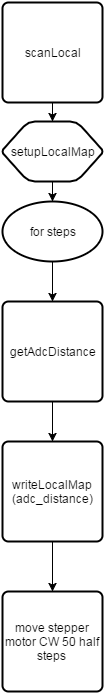

The diagram above was exported from draw.io. Its source (the exported page's mxGraphModel, read from the mxfile embedded in the PNG):
<mxGraphModel dx="1834" dy="1936" grid="1" gridSize="10" guides="1" tooltips="1" connect="1" arrows="1" fold="1" page="0" pageScale="1" pageWidth="826" pageHeight="1169" background="none" math="0" shadow="0">
  <root>
    <mxCell id="0" />
    <mxCell id="1" parent="0" />
    <mxCell id="2" style="edgeStyle=orthogonalEdgeStyle;rounded=0;html=1;entryX=0.5;entryY=0;entryPerimeter=0;jettySize=auto;orthogonalLoop=1;" edge="1" source="3" target="9" parent="1">
      <mxGeometry x="-20" y="2070" as="geometry" />
    </mxCell>
    <mxCell id="3" value="scanLocal" style="strokeWidth=2;html=1;shape=mxgraph.flowchart.process;whiteSpace=wrap;" vertex="1" parent="1">
      <mxGeometry x="-70" y="1971" width="100" height="100" as="geometry" />
    </mxCell>
    <mxCell id="4" style="edgeStyle=orthogonalEdgeStyle;rounded=0;html=1;entryX=0.5;entryY=0;entryPerimeter=0;jettySize=auto;orthogonalLoop=1;" edge="1" source="5" target="7" parent="1">
      <mxGeometry x="-20" y="2230" as="geometry" />
    </mxCell>
    <mxCell id="5" value="for steps" style="strokeWidth=2;html=1;shape=mxgraph.flowchart.start_1;whiteSpace=wrap;" vertex="1" parent="1">
      <mxGeometry x="-70" y="2170" width="100" height="60" as="geometry" />
    </mxCell>
    <mxCell id="6" style="edgeStyle=orthogonalEdgeStyle;rounded=0;html=1;entryX=0.5;entryY=0;entryPerimeter=0;jettySize=auto;orthogonalLoop=1;" edge="1" source="7" target="11" parent="1">
      <mxGeometry x="-20" y="2370" as="geometry" />
    </mxCell>
    <mxCell id="7" value="getAdcDistance" style="strokeWidth=2;html=1;shape=mxgraph.flowchart.process;whiteSpace=wrap;" vertex="1" parent="1">
      <mxGeometry x="-70" y="2270" width="100" height="100" as="geometry" />
    </mxCell>
    <mxCell id="8" style="edgeStyle=orthogonalEdgeStyle;rounded=0;html=1;jettySize=auto;orthogonalLoop=1;" edge="1" source="9" target="5" parent="1">
      <mxGeometry x="-20" y="2150" as="geometry" />
    </mxCell>
    <mxCell id="9" value="setupLocalMap" style="strokeWidth=2;html=1;shape=mxgraph.flowchart.preparation;whiteSpace=wrap;" vertex="1" parent="1">
      <mxGeometry x="-70" y="2090" width="100" height="60" as="geometry" />
    </mxCell>
    <mxCell id="10" style="edgeStyle=orthogonalEdgeStyle;rounded=0;html=1;entryX=0.5;entryY=0;entryPerimeter=0;jettySize=auto;orthogonalLoop=1;" edge="1" source="11" target="12" parent="1">
      <mxGeometry x="-20" y="2510" as="geometry" />
    </mxCell>
    <mxCell id="11" value="writeLocalMap&lt;div&gt;(adc_distance)&lt;/div&gt;" style="strokeWidth=2;html=1;shape=mxgraph.flowchart.process;whiteSpace=wrap;" vertex="1" parent="1">
      <mxGeometry x="-70" y="2410" width="100" height="100" as="geometry" />
    </mxCell>
    <mxCell id="12" value="move stepper motor CW 50 half steps" style="strokeWidth=2;html=1;shape=mxgraph.flowchart.process;whiteSpace=wrap;" vertex="1" parent="1">
      <mxGeometry x="-70" y="2560" width="100" height="100" as="geometry" />
    </mxCell>
  </root>
</mxGraphModel>